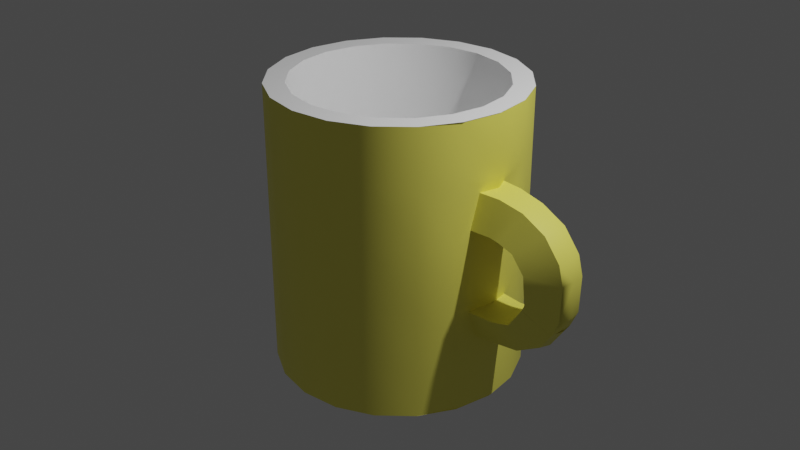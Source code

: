 # Source: coffee.blend  (saved by Blender 2.91.10; exported with 4.5.12 LTS)
import bpy
from mathutils import Matrix  # noqa: F401  (used for matrix-valued properties, if any)

bpy.ops.wm.read_factory_settings(use_empty=True)
scene = bpy.context.scene
scene.name = 'Scene'

# ---- collections
col_collection = bpy.data.collections.new('Collection'); scene.collection.children.link(col_collection)

# ---- materials (node trees are filled in below, after node groups)
mat_mat_1 = bpy.data.materials.new('Mat.1')
mat_mat_1.use_transparent_shadow = False
mat_mat_1.diffuse_color = (0.9442, 0.8771, 0.139, 1.0)
mat_mat_1.roughness = 0.5528
mat_mat = bpy.data.materials.new('Mat')
mat_mat.use_transparent_shadow = False
mat_mat.diffuse_color = (1.0, 1.0, 1.0, 1.0)
mat_mat.roughness = 0.5528

# ---- material node trees
mat_mat_1.use_nodes = True; mat_mat_1.node_tree.nodes.clear()
_N = mat_mat_1.node_tree.nodes; _L = mat_mat_1.node_tree.links
n0 = _N.new('ShaderNodeBsdfPrincipled'); n0.name = 'Principled BSDF'; n0.location = (10, 300)
n0.distribution = 'GGX'
n0.subsurface_method = 'BURLEY'
n0.inputs[0].default_value = (0.9442, 0.8771, 0.139, 1.0)
n0.inputs[2].default_value = 0.5528
n0.inputs[3].default_value = 1.45
n0.inputs[27].default_value = (0.0, 0.0, 0.0, 1.0)
n0.inputs[28].default_value = 1.0
n1 = _N.new('ShaderNodeOutputMaterial'); n1.name = 'Material Output'; n1.location = (300, 300)
n2 = _N.new('ShaderNodeNormalMap'); n2.name = 'Normal Map'; n2.location = (-300, -300)
n2.label = 'Normal/Map'
_L.new(n0.outputs[0], n1.inputs[0])
_L.new(n2.outputs[0], n0.inputs[5])
n1.is_active_output = True
mat_mat.use_nodes = True; mat_mat.node_tree.nodes.clear()
_N = mat_mat.node_tree.nodes; _L = mat_mat.node_tree.links
n0 = _N.new('ShaderNodeBsdfPrincipled'); n0.name = 'Principled BSDF'; n0.location = (10, 300)
n0.distribution = 'GGX'
n0.subsurface_method = 'BURLEY'
n0.inputs[0].default_value = (1.0, 1.0, 1.0, 1.0)
n0.inputs[2].default_value = 0.5528
n0.inputs[3].default_value = 1.45
n0.inputs[27].default_value = (0.0, 0.0, 0.0, 1.0)
n0.inputs[28].default_value = 1.0
n1 = _N.new('ShaderNodeOutputMaterial'); n1.name = 'Material Output'; n1.location = (300, 300)
n2 = _N.new('ShaderNodeNormalMap'); n2.name = 'Normal Map'; n2.location = (-300, -300)
n2.label = 'Normal/Map'
_L.new(n0.outputs[0], n1.inputs[0])
_L.new(n2.outputs[0], n0.inputs[5])
n1.is_active_output = True

# ---- world
world_world = bpy.data.worlds.new('World'); scene.world = world_world
world_world.use_nodes = True; world_world.node_tree.nodes.clear()
_N = world_world.node_tree.nodes; _L = world_world.node_tree.links
n0 = _N.new('ShaderNodeOutputWorld'); n0.name = 'World Output'; n0.location = (300, 300)
n1 = _N.new('ShaderNodeBackground'); n1.name = 'Background'; n1.location = (10, 300)
n1.inputs[0].default_value = (0.05088, 0.05088, 0.05088, 1.0)
_L.new(n1.outputs[0], n0.inputs[0])
n0.is_active_output = True
world_world.color = (0.05088, 0.05088, 0.05088)
world_world.use_sun_shadow = False
world_world.sun_shadow_jitter_overblur = 0.0

# ---- cameras
cam_camera = bpy.data.cameras.new('Camera')
cam_camera.clip_end = 100.0
cam_camera.ortho_scale = 7.314

# ---- lights
light_light = bpy.data.lights.new('Light', 'POINT')
light_light.transmission_factor = 0.0
light_light.energy = 1000.0
light_light.shadow_soft_size = 0.1
light_light.shadow_maximum_resolution = 0.006
light_light.use_absolute_resolution = True

# ---- meshes
me_mesh = bpy.data.meshes.new('Mesh')
me_mesh.from_pydata([(0.0, -150.0, 0.0), (0.0, -78.63, 0.0), (130.0, -150.0, 0.0), (130.0, -150.0, -2.117), (130.0, -90.0, -2.117), (130.0, -30.0, 0.0), (130.0, 30.0, 0.0), (130.0, 90.0, -2.117), (130.0, 150.0, -2.117), (130.0, 150.0, 0.0), (123.6, -150.0, -40.17), (123.6, -150.0, -40.17), (123.6, -90.0, -40.17), (123.6, -30.0, -40.17), (123.6, 30.0, -40.17), (123.6, 90.0, -40.17), (123.6, 150.0, -40.17), (123.6, 150.0, -40.17), (105.2, -150.0, -76.41), (105.2, -150.0, -76.41), (105.2, -90.0, -76.41), (105.2, -30.0, -76.41), (105.2, 30.0, -76.41), (105.2, 90.0, -76.41), (105.2, 150.0, -76.41), (105.2, 150.0, -76.41), (76.41, -150.0, -105.2), (76.41, -150.0, -105.2), (76.41, -90.0, -105.2), (76.41, -30.0, -105.2), (76.41, 30.0, -105.2), (76.41, 90.0, -105.2), (76.41, 150.0, -105.2), (76.41, 150.0, -105.2), (40.17, -150.0, -123.6), (40.17, -150.0, -123.6), (40.17, -90.0, -123.6), (40.17, -30.0, -123.6), (40.17, 30.0, -123.6), (40.17, 90.0, -123.6), (40.17, 150.0, -123.6), (40.17, 150.0, -123.6), (7.96e-15, -150.0, -130.0), (7.96e-15, -150.0, -130.0), (7.96e-15, -90.0, -130.0), (7.96e-15, -30.0, -130.0), (7.96e-15, 30.0, -130.0), (7.96e-15, 90.0, -130.0), (7.96e-15, 150.0, -130.0), (7.96e-15, 150.0, -130.0), (-40.17, -150.0, -123.6), (-40.17, -150.0, -123.6), (-40.17, -90.0, -123.6), (-40.17, -30.0, -123.6), (-40.17, 30.0, -123.6), (-40.17, 90.0, -123.6), (-40.17, 150.0, -123.6), (-40.17, 150.0, -123.6), (-76.41, -150.0, -105.2), (-76.41, -150.0, -105.2), (-76.41, -90.0, -105.2), (-76.41, -30.0, -105.2), (-76.41, 30.0, -105.2), (-76.41, 90.0, -105.2), (-76.41, 150.0, -105.2), (-76.41, 150.0, -105.2), (-105.2, -150.0, -76.41), (-105.2, -150.0, -76.41), (-105.2, -90.0, -76.41), (-105.2, -30.0, -76.41), (-105.2, 30.0, -76.41), (-105.2, 90.0, -76.41), (-105.2, 150.0, -76.41), (-105.2, 150.0, -76.41), (-123.6, -150.0, -40.17), (-123.6, -150.0, -40.17), (-123.6, -90.0, -40.17), (-123.6, -30.0, -40.17), (-123.6, 30.0, -40.17), (-123.6, 90.0, -40.17), (-123.6, 150.0, -40.17), (-123.6, 150.0, -40.17), (-130.0, -150.0, -1.592e-14), (-130.0, -150.0, -1.592e-14), (-130.0, -90.0, -1.592e-14), (-130.0, -30.0, -1.592e-14), (-130.0, 30.0, -1.592e-14), (-130.0, 90.0, -1.592e-14), (-130.0, 150.0, -1.592e-14), (-130.0, 150.0, -1.592e-14), (-123.6, -150.0, 40.17), (-123.6, -150.0, 40.17), (-123.6, -90.0, 40.17), (-123.6, -30.0, 40.17), (-123.6, 30.0, 40.17), (-123.6, 90.0, 40.17), (-123.6, 150.0, 40.17), (-123.6, 150.0, 40.17), (-105.2, -150.0, 76.41), (-105.2, -150.0, 76.41), (-105.2, -90.0, 76.41), (-105.2, -30.0, 76.41), (-105.2, 30.0, 76.41), (-105.2, 90.0, 76.41), (-105.2, 150.0, 76.41), (-105.2, 150.0, 76.41), (-76.41, -150.0, 105.2), (-76.41, -150.0, 105.2), (-76.41, -90.0, 105.2), (-76.41, -30.0, 105.2), (-76.41, 30.0, 105.2), (-76.41, 90.0, 105.2), (-76.41, 150.0, 105.2), (-76.41, 150.0, 105.2), (-40.17, -150.0, 123.6), (-40.17, -150.0, 123.6), (-40.17, -90.0, 123.6), (-40.17, -30.0, 123.6), (-40.17, 30.0, 123.6), (-40.17, 90.0, 123.6), (-40.17, 150.0, 123.6), (-40.17, 150.0, 123.6), (-2.388e-14, -150.0, 130.0), (-2.388e-14, -150.0, 130.0), (-2.388e-14, -90.0, 130.0), (-2.388e-14, -30.0, 130.0), (-2.388e-14, 30.0, 130.0), (-2.388e-14, 90.0, 130.0), (-2.388e-14, 150.0, 130.0), (-2.388e-14, 150.0, 130.0), (40.17, -150.0, 123.6), (40.17, -150.0, 123.6), (40.17, -90.0, 123.6), (40.17, -30.0, 123.6), (40.17, 30.0, 123.6), (40.17, 90.0, 123.6), (40.17, 150.0, 123.6), (40.17, 150.0, 123.6), (76.41, -150.0, 105.2), (76.41, -150.0, 105.2), (76.41, -90.0, 105.2), (76.41, -30.0, 105.2), (76.41, 30.0, 105.2), (76.41, 90.0, 105.2), (76.41, 150.0, 105.2), (76.41, 150.0, 105.2), (105.2, -150.0, 76.41), (105.2, -150.0, 76.41), (105.2, -90.0, 76.41), (105.2, -30.0, 76.41), (105.2, 30.0, 76.41), (105.2, 90.0, 76.41), (105.2, 150.0, 76.41), (105.2, 150.0, 76.41), (123.6, -150.0, 40.17), (123.6, -150.0, 38.06), (123.6, -90.0, 38.06), (123.6, -30.0, 48.8), (123.6, 30.0, 48.8), (123.6, 90.0, 38.06), (123.6, 150.0, 38.06), (123.6, 150.0, 40.17), (108.7, 150.0, 1.195e-15), (103.4, 150.0, -33.6), (87.97, 150.0, -63.91), (63.91, 150.0, -87.97), (33.6, 150.0, -103.4), (4.077e-15, 150.0, -108.7), (-33.6, 150.0, -103.4), (-63.91, 150.0, -87.97), (-87.97, 150.0, -63.91), (-103.4, 150.0, -33.6), (-108.7, 150.0, -1.084e-14), (-103.4, 150.0, 33.6), (-87.97, 150.0, 63.91), (-63.91, 150.0, 87.97), (-33.6, 150.0, 103.4), (-2e-14, 150.0, 108.7), (33.6, 150.0, 103.4), (63.91, 150.0, 87.97), (87.97, 150.0, 63.91), (103.4, 150.0, 33.6), (108.7, -78.63, 1.195e-15), (103.4, -78.63, -33.6), (87.97, -78.63, -63.91), (63.91, -78.63, -87.97), (33.6, -78.63, -103.4), (4.077e-15, -78.63, -108.7), (-33.6, -78.63, -103.4), (-63.91, -78.63, -87.97), (-87.97, -78.63, -63.91), (-103.4, -78.63, -33.6), (-108.7, -78.63, -1.084e-14), (-103.4, -78.63, 33.6), (-87.97, -78.63, 63.91), (-63.91, -78.63, 87.97), (-33.6, -78.63, 103.4), (-2e-14, -78.63, 108.7), (33.6, -78.63, 103.4), (63.91, -78.63, 87.97), (87.97, -78.63, 63.91), (103.4, -78.63, 33.6), (130.0, -77.1, -2.117), (130.0, -42.9, 3.334e-15), (122.6, -77.1, -16.89), (125.7, -42.9, -20.99), (125.7, -75.41, 16.34), (125.7, -42.9, 29.62), (130.0, 42.9, 3.334e-15), (130.0, 77.1, -2.117), (125.7, 42.9, -20.99), (122.6, 77.1, -16.89), (125.7, 42.9, 29.62), (125.7, 77.1, 18.88), (147.6, -77.1, -2.117), (147.6, -42.9, 3.939e-15), (144.6, -77.1, -15.02), (147.6, -42.9, -19.13), (147.6, -75.41, 12.27), (147.6, -42.9, 27.75), (147.6, 42.9, 3.939e-15), (147.6, 77.1, -2.117), (147.6, 42.9, -19.13), (144.6, 77.1, -15.02), (147.6, 42.9, 27.75), (147.6, 77.1, 17.01), (174.2, -71.37, -2.117), (157.1, -41.76, 3.939e-15), (171.1, -71.37, -15.02), (157.1, -41.76, -19.13), (174.2, -70.14, 13.92), (157.1, -41.76, 27.75), (157.1, 41.6, 3.939e-15), (174.2, 71.21, -2.117), (157.1, 41.6, -19.13), (171.1, 71.21, -15.02), (157.1, 41.6, 27.75), (172.6, 71.21, 13.94), (200.4, -58.49, -2.117), (174.2, -36.51, 3.939e-15), (197.3, -58.49, -15.02), (174.2, -36.51, -19.13), (198.8, -56.88, 10.45), (174.2, -36.51, 27.75), (174.2, 36.51, 3.939e-15), (200.4, 58.49, -2.117), (174.2, 36.51, -19.13), (197.3, 58.49, -15.02), (174.2, 36.51, 27.75), (198.8, 58.49, 13.94), (188.5, 19.8, 6.111e-15), (218.2, 36.9, -2.117), (188.5, 19.8, -19.13), (215.1, 36.9, -15.02), (188.5, 19.8, 27.75), (216.6, 36.9, 13.94), (214.6, -37.45, -2.501), (189.4, -16.61, 6.111e-15), (211.5, -37.83, -15.02), (188.4, -15.85, -19.13), (213.0, -36.22, 12.66), (188.4, -15.47, 27.37), (213.1, -37.22, -2.501), (189.6, -16.38, 6.176e-15), (211.7, -37.6, -15.02), (188.6, -15.62, -19.13), (213.2, -37.22, 13.55), (188.6, -15.24, 27.37), (222.2, -20.31, -2.117), (191.5, -8.611, 8.782e-15), (219.5, -20.31, -15.02), (191.5, -8.611, -19.13), (220.6, -19.93, 13.55), (191.5, -8.611, 27.75), (189.3, 10.85, 9.043e-15), (221.9, 16.79, -2.117), (189.3, 10.85, -19.13), (220.6, 16.79, -15.02), (189.3, 10.85, 27.75), (222.0, 16.79, 13.94), (269.9, -3.553e-15, 45.76)], [], [(10, 2, 0), (11, 12, 4, 3), (270, 271, 269, 268), (13, 14, 6, 5), (276, 277, 275, 274), (15, 16, 8, 7), (183, 1, 182), (18, 10, 0), (19, 20, 12, 11), (20, 21, 13, 12), (21, 22, 14, 13), (22, 23, 15, 14), (23, 24, 16, 15), (184, 1, 183), (26, 18, 0), (27, 28, 20, 19), (28, 29, 21, 20), (29, 30, 22, 21), (30, 31, 23, 22), (31, 32, 24, 23), (185, 1, 184), (34, 26, 0), (35, 36, 28, 27), (36, 37, 29, 28), (37, 38, 30, 29), (38, 39, 31, 30), (39, 40, 32, 31), (186, 1, 185), (42, 34, 0), (43, 44, 36, 35), (44, 45, 37, 36), (45, 46, 38, 37), (46, 47, 39, 38), (47, 48, 40, 39), (187, 1, 186), (50, 42, 0), (51, 52, 44, 43), (52, 53, 45, 44), (53, 54, 46, 45), (54, 55, 47, 46), (55, 56, 48, 47), (188, 1, 187), (58, 50, 0), (59, 60, 52, 51), (60, 61, 53, 52), (61, 62, 54, 53), (62, 63, 55, 54), (63, 64, 56, 55), (189, 1, 188), (66, 58, 0), (67, 68, 60, 59), (68, 69, 61, 60), (69, 70, 62, 61), (70, 71, 63, 62), (71, 72, 64, 63), (190, 1, 189), (74, 66, 0), (75, 76, 68, 67), (76, 77, 69, 68), (77, 78, 70, 69), (78, 79, 71, 70), (79, 80, 72, 71), (191, 1, 190), (82, 74, 0), (83, 84, 76, 75), (84, 85, 77, 76), (85, 86, 78, 77), (86, 87, 79, 78), (87, 88, 80, 79), (192, 1, 191), (90, 82, 0), (91, 92, 84, 83), (92, 93, 85, 84), (93, 94, 86, 85), (94, 95, 87, 86), (95, 96, 88, 87), (193, 1, 192), (98, 90, 0), (99, 100, 92, 91), (100, 101, 93, 92), (101, 102, 94, 93), (102, 103, 95, 94), (103, 104, 96, 95), (194, 1, 193), (106, 98, 0), (107, 108, 100, 99), (108, 109, 101, 100), (109, 110, 102, 101), (110, 111, 103, 102), (111, 112, 104, 103), (195, 1, 194), (114, 106, 0), (115, 116, 108, 107), (116, 117, 109, 108), (117, 118, 110, 109), (118, 119, 111, 110), (119, 120, 112, 111), (196, 1, 195), (122, 114, 0), (123, 124, 116, 115), (124, 125, 117, 116), (125, 126, 118, 117), (126, 127, 119, 118), (127, 128, 120, 119), (197, 1, 196), (130, 122, 0), (131, 132, 124, 123), (132, 133, 125, 124), (133, 134, 126, 125), (134, 135, 127, 126), (135, 136, 128, 127), (198, 1, 197), (138, 130, 0), (139, 140, 132, 131), (140, 141, 133, 132), (141, 142, 134, 133), (142, 143, 135, 134), (143, 144, 136, 135), (199, 1, 198), (146, 138, 0), (147, 148, 140, 139), (148, 149, 141, 140), (149, 150, 142, 141), (150, 151, 143, 142), (151, 152, 144, 143), (200, 1, 199), (154, 146, 0), (155, 156, 148, 147), (156, 157, 149, 148), (157, 158, 150, 149), (158, 159, 151, 150), (159, 160, 152, 151), (201, 1, 200), (2, 154, 0), (3, 4, 156, 155), (268, 269, 273, 272), (5, 6, 158, 157), (274, 275, 279, 278), (7, 8, 160, 159), (182, 1, 201), (17, 163, 162, 9), (25, 164, 163, 17), (33, 165, 164, 25), (41, 166, 165, 33), (49, 167, 166, 41), (57, 168, 167, 49), (65, 169, 168, 57), (73, 170, 169, 65), (81, 171, 170, 73), (89, 172, 171, 81), (97, 173, 172, 89), (105, 174, 173, 97), (113, 175, 174, 105), (121, 176, 175, 113), (129, 177, 176, 121), (137, 178, 177, 129), (145, 179, 178, 137), (153, 180, 179, 145), (161, 181, 180, 153), (9, 162, 181, 161), (163, 183, 182, 162), (164, 184, 183, 163), (165, 185, 184, 164), (166, 186, 185, 165), (167, 187, 186, 166), (168, 188, 187, 167), (169, 189, 188, 168), (170, 190, 189, 169), (171, 191, 190, 170), (172, 192, 191, 171), (173, 193, 192, 172), (174, 194, 193, 173), (175, 195, 194, 174), (176, 196, 195, 175), (177, 197, 196, 176), (178, 198, 197, 177), (179, 199, 198, 178), (180, 200, 199, 179), (181, 201, 200, 180), (162, 182, 201, 181), (12, 204, 202, 4), (13, 205, 204, 12), (5, 203, 205, 13), (4, 202, 206, 156), (157, 207, 203, 5), (156, 206, 207, 157), (14, 210, 208, 6), (15, 211, 210, 14), (7, 209, 211, 15), (6, 208, 212, 158), (159, 213, 209, 7), (158, 212, 213, 159), (204, 216, 214, 202), (205, 217, 216, 204), (203, 215, 217, 205), (202, 214, 218, 206), (207, 219, 215, 203), (206, 218, 219, 207), (210, 222, 220, 208), (211, 223, 222, 210), (209, 221, 223, 211), (208, 220, 224, 212), (213, 225, 221, 209), (212, 224, 225, 213), (216, 228, 226, 214), (217, 229, 228, 216), (215, 227, 229, 217), (214, 226, 230, 218), (219, 231, 227, 215), (218, 230, 231, 219), (222, 234, 232, 220), (223, 235, 234, 222), (221, 233, 235, 223), (220, 232, 236, 224), (225, 237, 233, 221), (224, 236, 237, 225), (228, 240, 238, 226), (229, 241, 240, 228), (227, 239, 241, 229), (226, 238, 242, 230), (231, 243, 239, 227), (230, 242, 243, 231), (234, 246, 244, 232), (235, 247, 246, 234), (233, 245, 247, 235), (232, 244, 248, 236), (237, 249, 245, 233), (236, 248, 249, 237), (246, 252, 250, 244), (247, 253, 252, 246), (245, 251, 253, 247), (244, 250, 254, 248), (249, 255, 251, 245), (248, 254, 255, 249), (240, 258, 256, 238), (241, 259, 258, 240), (239, 257, 259, 241), (238, 256, 260, 242), (243, 261, 257, 239), (242, 260, 261, 243), (258, 264, 262, 256), (259, 265, 264, 258), (257, 263, 265, 259), (256, 262, 266, 260), (261, 267, 263, 257), (260, 266, 267, 261), (264, 270, 268, 262), (265, 271, 270, 264), (263, 269, 271, 265), (262, 268, 272, 266), (267, 273, 269, 263), (266, 272, 273, 267), (252, 276, 274, 250), (253, 277, 276, 252), (251, 275, 277, 253), (250, 274, 278, 254), (255, 279, 275, 251), (254, 278, 279, 255), (276, 277, 270, 271), (268, 270, 277, 275), (272, 268, 275, 279), (274, 276, 271, 269), (269, 273, 278, 274), (273, 272, 279, 278)])
me_mesh.polygons.foreach_set('use_smooth', [True] * 264)
me_mesh.polygons.foreach_set('material_index', [0, 0, 0, 0, 0, 0, 1, 0, 0, 0, 0, 0, 0, 1, 0, 0, 0, 0, 0, 0, 1, 0, 0, 0, 0, 0, 0, 1, 0, 0, 0, 0, 0, 0, 1, 0, 0, 0, 0, 0, 0, 1, 0, 0, 0, 0, 0, 0, 1, 0, 0, 0, 0, 0, 0, 1, 0, 0, 0, 0, 0, 0, 1, 0, 0, 0, 0, 0, 0, 1, 0, 0, 0, 0, 0, 0, 1, 0, 0, 0, 0, 0, 0, 1, 0, 0, 0, 0, 0, 0, 1, 0, 0, 0, 0, 0, 0, 1, 0, 0, 0, 0, 0, 0, 1, 0, 0, 0, 0, 0, 0, 1, 0, 0, 0, 0, 0, 0, 1, 0, 0, 0, 0, 0, 0, 1, 0, 0, 0, 0, 0, 0, 1, 0, 0, 0, 0, 0, 0, 1, 1, 1, 1, 1, 1, 1, 1, 1, 1, 1, 1, 1, 1, 1, 1, 1, 1, 1, 1, 1, 1, 1, 1, 1, 1, 1, 1, 1, 1, 1, 1, 1, 1, 1, 1, 1, 1, 1, 1, 1, 0, 0, 0, 0, 0, 0, 0, 0, 0, 0, 0, 0, 0, 0, 0, 0, 0, 0, 0, 0, 0, 0, 0, 0, 0, 0, 0, 0, 0, 0, 0, 0, 0, 0, 0, 0, 0, 0, 0, 0, 0, 0, 0, 0, 0, 0, 0, 0, 0, 0, 0, 0, 0, 0, 0, 0, 0, 0, 0, 0, 0, 0, 0, 0, 0, 0, 0, 0, 0, 0, 0, 0, 0, 0, 0, 0, 0, 0, 0, 0, 0, 0, 0, 0])
_k = set([(162, 163), (162, 181), (163, 164), (164, 165), (165, 166), (166, 167), (167, 168), (168, 169), (169, 170), (170, 171), (171, 172), (172, 173), (173, 174), (174, 175), (175, 176), (176, 177), (177, 178), (178, 179), (179, 180), (180, 181), (182, 183), (182, 201), (183, 184), (184, 185), (185, 186), (186, 187), (187, 188), (188, 189), (189, 190), (190, 191), (191, 192), (192, 193), (193, 194), (194, 195), (195, 196), (196, 197), (197, 198), (198, 199), (199, 200), (200, 201), (202, 204), (202, 206), (203, 205), (203, 207), (204, 205), (204, 216), (205, 217), (206, 207), (206, 218), (207, 219), (208, 210), (208, 212), (209, 211), (209, 213), (210, 211), (210, 222), (211, 223), (212, 213), (212, 224), (213, 225), (216, 228), (217, 229), (218, 230), (219, 231), (222, 234), (223, 235), (224, 236), (225, 237), (228, 240), (229, 241), (230, 242), (231, 243), (234, 246), (235, 247), (236, 248), (237, 249), (240, 258), (241, 259), (242, 260), (243, 261), (246, 252), (247, 253), (248, 254), (249, 255), (252, 276), (253, 277), (254, 278), (255, 279), (256, 258), (256, 260), (256, 262), (258, 264), (259, 265), (260, 261), (260, 266), (261, 267), (262, 264), (262, 266), (264, 270), (265, 271), (266, 267), (266, 272), (267, 273), (270, 277), (271, 276), (272, 279), (273, 278)])
me_mesh.attributes.new('sharp_edge', 'BOOLEAN', 'EDGE').data.foreach_set('value', [ (min(e.vertices), max(e.vertices)) in _k for e in me_mesh.edges])
_uv = me_mesh.uv_layers.new(name='UVW')
_uv.uv.foreach_set('vector', [0.02447, 0.6545, 0.0, 0.5, 0.5, 0.5, 0.05, 0.0, 0.05, 0.2, 0.0, 0.2, 0.0, 0.0, 0.03764, 0.2494, 0.03764, 0.3506, 0.007365, 0.3705, 0.007365, 0.2295, 0.05, 0.4, 0.05, 0.6, 0.0, 0.6, 0.0, 0.4, 0.03764, 0.6494, 0.03764, 0.7506, 0.007365, 0.7705, 0.007365, 0.6295, 0.05, 0.8, 0.05, 1.0, 0.0, 1.0, 0.0, 0.8, 0.9108, 0.6102, 0.5, 0.5, 0.9248, 0.5222, 0.09549, 0.7939, 0.02447, 0.6545, 0.5, 0.5, 0.1, 0.0, 0.1, 0.2, 0.05, 0.2, 0.05, 0.0, 0.1, 0.2, 0.1, 0.4, 0.05, 0.4, 0.05, 0.2, 0.1, 0.4, 0.1, 0.6, 0.05, 0.6, 0.05, 0.4, 0.1, 0.6, 0.1, 0.8, 0.05, 0.8, 0.05, 0.6, 0.1, 0.8, 0.1, 1.0, 0.05, 1.0, 0.05, 0.8, 0.8567, 0.7317, 0.5, 0.5, 0.8971, 0.6523, 0.2061, 0.9045, 0.09549, 0.7939, 0.5, 0.5, 0.15, 0.0, 0.15, 0.2, 0.1, 0.2, 0.1, 0.0, 0.15, 0.2, 0.15, 0.4, 0.1, 0.4, 0.1, 0.2, 0.15, 0.4, 0.15, 0.6, 0.1, 0.6, 0.1, 0.4, 0.15, 0.6, 0.15, 0.8, 0.1, 0.8, 0.1, 0.6, 0.15, 0.8, 0.15, 1.0, 0.1, 1.0, 0.1, 0.8, 0.7676, 0.8306, 0.5, 0.5, 0.8306, 0.7676, 0.3455, 0.9755, 0.2061, 0.9045, 0.5, 0.5, 0.2, 0.0, 0.2, 0.2, 0.15, 0.2, 0.15, 0.0, 0.2, 0.2, 0.2, 0.4, 0.15, 0.4, 0.15, 0.2, 0.2, 0.4, 0.2, 0.6, 0.15, 0.6, 0.15, 0.4, 0.2, 0.6, 0.2, 0.8, 0.15, 0.8, 0.15, 0.6, 0.2, 0.8, 0.2, 1.0, 0.15, 1.0, 0.15, 0.8, 0.6523, 0.8971, 0.5, 0.5, 0.7317, 0.8567, 0.5, 1.0, 0.3455, 0.9755, 0.5, 0.5, 0.25, 0.0, 0.25, 0.2, 0.2, 0.2, 0.2, 0.0, 0.25, 0.2, 0.25, 0.4, 0.2, 0.4, 0.2, 0.2, 0.25, 0.4, 0.25, 0.6, 0.2, 0.6, 0.2, 0.4, 0.25, 0.6, 0.25, 0.8, 0.2, 0.8, 0.2, 0.6, 0.25, 0.8, 0.25, 1.0, 0.2, 1.0, 0.2, 0.8, 0.5222, 0.9248, 0.5, 0.5, 0.6102, 0.9108, 0.6545, 0.9755, 0.5, 1.0, 0.5, 0.5, 0.3, 0.0, 0.3, 0.2, 0.25, 0.2, 0.25, 0.0, 0.3, 0.2, 0.3, 0.4, 0.25, 0.4, 0.25, 0.2, 0.3, 0.4, 0.3, 0.6, 0.25, 0.6, 0.25, 0.4, 0.3, 0.6, 0.3, 0.8, 0.25, 0.8, 0.25, 0.6, 0.3, 0.8, 0.3, 1.0, 0.25, 1.0, 0.25, 0.8, 0.3898, 0.9108, 0.5, 0.5, 0.4778, 0.9248, 0.7939, 0.9045, 0.6545, 0.9755, 0.5, 0.5, 0.35, 0.0, 0.35, 0.2, 0.3, 0.2, 0.3, 0.0, 0.35, 0.2, 0.35, 0.4, 0.3, 0.4, 0.3, 0.2, 0.35, 0.4, 0.35, 0.6, 0.3, 0.6, 0.3, 0.4, 0.35, 0.6, 0.35, 0.8, 0.3, 0.8, 0.3, 0.6, 0.35, 0.8, 0.35, 1.0, 0.3, 1.0, 0.3, 0.8, 0.2683, 0.8567, 0.5, 0.5, 0.3477, 0.8971, 0.9045, 0.7939, 0.7939, 0.9045, 0.5, 0.5, 0.4, 0.0, 0.4, 0.2, 0.35, 0.2, 0.35, 0.0, 0.4, 0.2, 0.4, 0.4, 0.35, 0.4, 0.35, 0.2, 0.4, 0.4, 0.4, 0.6, 0.35, 0.6, 0.35, 0.4, 0.4, 0.6, 0.4, 0.8, 0.35, 0.8, 0.35, 0.6, 0.4, 0.8, 0.4, 1.0, 0.35, 1.0, 0.35, 0.8, 0.1694, 0.7676, 0.5, 0.5, 0.2324, 0.8306, 0.9755, 0.6545, 0.9045, 0.7939, 0.5, 0.5, 0.45, 0.0, 0.45, 0.2, 0.4, 0.2, 0.4, 0.0, 0.45, 0.2, 0.45, 0.4, 0.4, 0.4, 0.4, 0.2, 0.45, 0.4, 0.45, 0.6, 0.4, 0.6, 0.4, 0.4, 0.45, 0.6, 0.45, 0.8, 0.4, 0.8, 0.4, 0.6, 0.45, 0.8, 0.45, 1.0, 0.4, 1.0, 0.4, 0.8, 0.1029, 0.6523, 0.5, 0.5, 0.1433, 0.7317, 1.0, 0.5, 0.9755, 0.6545, 0.5, 0.5, 0.5, 0.0, 0.5, 0.2, 0.45, 0.2, 0.45, 0.0, 0.5, 0.2, 0.5, 0.4, 0.45, 0.4, 0.45, 0.2, 0.5, 0.4, 0.5, 0.6, 0.45, 0.6, 0.45, 0.4, 0.5, 0.6, 0.5, 0.8, 0.45, 0.8, 0.45, 0.6, 0.5, 0.8, 0.5, 1.0, 0.45, 1.0, 0.45, 0.8, 0.07525, 0.5222, 0.5, 0.5, 0.08918, 0.6102, 0.9755, 0.3455, 1.0, 0.5, 0.5, 0.5, 0.55, 0.0, 0.55, 0.2, 0.5, 0.2, 0.5, 0.0, 0.55, 0.2, 0.55, 0.4, 0.5, 0.4, 0.5, 0.2, 0.55, 0.4, 0.55, 0.6, 0.5, 0.6, 0.5, 0.4, 0.55, 0.6, 0.55, 0.8, 0.5, 0.8, 0.5, 0.6, 0.55, 0.8, 0.55, 1.0, 0.5, 1.0, 0.5, 0.8, 0.08918, 0.3898, 0.5, 0.5, 0.07525, 0.4778, 0.9045, 0.2061, 0.9755, 0.3455, 0.5, 0.5, 0.6, 0.0, 0.6, 0.2, 0.55, 0.2, 0.55, 0.0, 0.6, 0.2, 0.6, 0.4, 0.55, 0.4, 0.55, 0.2, 0.6, 0.4, 0.6, 0.6, 0.55, 0.6, 0.55, 0.4, 0.6, 0.6, 0.6, 0.8, 0.55, 0.8, 0.55, 0.6, 0.6, 0.8, 0.6, 1.0, 0.55, 1.0, 0.55, 0.8, 0.1433, 0.2683, 0.5, 0.5, 0.1029, 0.3477, 0.7939, 0.09549, 0.9045, 0.2061, 0.5, 0.5, 0.65, 0.0, 0.65, 0.2, 0.6, 0.2, 0.6, 0.0, 0.65, 0.2, 0.65, 0.4, 0.6, 0.4, 0.6, 0.2, 0.65, 0.4, 0.65, 0.6, 0.6, 0.6, 0.6, 0.4, 0.65, 0.6, 0.65, 0.8, 0.6, 0.8, 0.6, 0.6, 0.65, 0.8, 0.65, 1.0, 0.6, 1.0, 0.6, 0.8, 0.2324, 0.1694, 0.5, 0.5, 0.1694, 0.2324, 0.6545, 0.02447, 0.7939, 0.09549, 0.5, 0.5, 0.7, 0.0, 0.7, 0.2, 0.65, 0.2, 0.65, 0.0, 0.7, 0.2, 0.7, 0.4, 0.65, 0.4, 0.65, 0.2, 0.7, 0.4, 0.7, 0.6, 0.65, 0.6, 0.65, 0.4, 0.7, 0.6, 0.7, 0.8, 0.65, 0.8, 0.65, 0.6, 0.7, 0.8, 0.7, 1.0, 0.65, 1.0, 0.65, 0.8, 0.3477, 0.1029, 0.5, 0.5, 0.2683, 0.1433, 0.5, 0.0, 0.6545, 0.02447, 0.5, 0.5, 0.75, 0.0, 0.75, 0.2, 0.7, 0.2, 0.7, 0.0, 0.75, 0.2, 0.75, 0.4, 0.7, 0.4, 0.7, 0.2, 0.75, 0.4, 0.75, 0.6, 0.7, 0.6, 0.7, 0.4, 0.75, 0.6, 0.75, 0.8, 0.7, 0.8, 0.7, 0.6, 0.75, 0.8, 0.75, 1.0, 0.7, 1.0, 0.7, 0.8, 0.4778, 0.07525, 0.5, 0.5, 0.3898, 0.08918, 0.3455, 0.02447, 0.5, 0.0, 0.5, 0.5, 0.8, 0.0, 0.8, 0.2, 0.75, 0.2, 0.75, 0.0, 0.8, 0.2, 0.8, 0.4, 0.75, 0.4, 0.75, 0.2, 0.8, 0.4, 0.8, 0.6, 0.75, 0.6, 0.75, 0.4, 0.8, 0.6, 0.8, 0.8, 0.75, 0.8, 0.75, 0.6, 0.8, 0.8, 0.8, 1.0, 0.75, 1.0, 0.75, 0.8, 0.6102, 0.08918, 0.5, 0.5, 0.5222, 0.07525, 0.2061, 0.09549, 0.3455, 0.02447, 0.5, 0.5, 0.85, 0.0, 0.85, 0.2, 0.8, 0.2, 0.8, 0.0, 0.85, 0.2, 0.85, 0.4, 0.8, 0.4, 0.8, 0.2, 0.85, 0.4, 0.85, 0.6, 0.8, 0.6, 0.8, 0.4, 0.85, 0.6, 0.85, 0.8, 0.8, 0.8, 0.8, 0.6, 0.85, 0.8, 0.85, 1.0, 0.8, 1.0, 0.8, 0.8, 0.7317, 0.1433, 0.5, 0.5, 0.6523, 0.1029, 0.09549, 0.2061, 0.2061, 0.09549, 0.5, 0.5, 0.9, 0.0, 0.9, 0.2, 0.85, 0.2, 0.85, 0.0, 0.9, 0.2, 0.9, 0.4, 0.85, 0.4, 0.85, 0.2, 0.9, 0.4, 0.9, 0.6, 0.85, 0.6, 0.85, 0.4, 0.9, 0.6, 0.9, 0.8, 0.85, 0.8, 0.85, 0.6, 0.9, 0.8, 0.9, 1.0, 0.85, 1.0, 0.85, 0.8, 0.8306, 0.2324, 0.5, 0.5, 0.7676, 0.1694, 0.02447, 0.3455, 0.09549, 0.2061, 0.5, 0.5, 0.95, 0.0, 0.95, 0.2, 0.9, 0.2, 0.9, 0.0, 0.95, 0.2, 0.95, 0.4, 0.9, 0.4, 0.9, 0.2, 0.95, 0.4, 0.95, 0.6, 0.9, 0.6, 0.9, 0.4, 0.95, 0.6, 0.95, 0.8, 0.9, 0.8, 0.9, 0.6, 0.95, 0.8, 0.95, 1.0, 0.9, 1.0, 0.9, 0.8, 0.8971, 0.3477, 0.5, 0.5, 0.8567, 0.2683, 0.0, 0.5, 0.02447, 0.3455, 0.5, 0.5, 1.0, 0.0, 1.0, 0.2, 0.95, 0.2, 0.95, 0.0, 0.9926, 0.2295, 0.9926, 0.3705, 0.9624, 0.3506, 0.9624, 0.2494, 1.0, 0.4, 1.0, 0.6, 0.95, 0.6, 0.95, 0.4, 0.9926, 0.6295, 0.9926, 0.7705, 0.9624, 0.7506, 0.9624, 0.6494, 1.0, 0.8, 1.0, 1.0, 0.95, 1.0, 0.95, 0.8, 0.9248, 0.4778, 0.5, 0.5, 0.9108, 0.3898, 0.9755, 0.6545, 0.9108, 0.6102, 0.9248, 0.5222, 1.0, 0.5, 0.9045, 0.7939, 0.8567, 0.7317, 0.8971, 0.6523, 0.9755, 0.6545, 0.7939, 0.9045, 0.7676, 0.8306, 0.8306, 0.7676, 0.9045, 0.7939, 0.6545, 0.9755, 0.6523, 0.8971, 0.7317, 0.8567, 0.7939, 0.9045, 0.5, 1.0, 0.5222, 0.9248, 0.6102, 0.9108, 0.6545, 0.9755, 0.3455, 0.9755, 0.3898, 0.9108, 0.4778, 0.9248, 0.5, 1.0, 0.2061, 0.9045, 0.2683, 0.8567, 0.3477, 0.8971, 0.3455, 0.9755, 0.09549, 0.7939, 0.1694, 0.7676, 0.2324, 0.8306, 0.2061, 0.9045, 0.02447, 0.6545, 0.1029, 0.6523, 0.1433, 0.7317, 0.09549, 0.7939, 0.0, 0.5, 0.07525, 0.5222, 0.08918, 0.6102, 0.02447, 0.6545, 0.02447, 0.3455, 0.08918, 0.3898, 0.07525, 0.4778, 0.0, 0.5, 0.09549, 0.2061, 0.1433, 0.2683, 0.1029, 0.3477, 0.02447, 0.3455, 0.2061, 0.09549, 0.2324, 0.1694, 0.1694, 0.2324, 0.09549, 0.2061, 0.3455, 0.02447, 0.3477, 0.1029, 0.2683, 0.1433, 0.2061, 0.09549, 0.5, 0.0, 0.4778, 0.07525, 0.3898, 0.08918, 0.3455, 0.02447, 0.6545, 0.02447, 0.6102, 0.08918, 0.5222, 0.07525, 0.5, 0.0, 0.7939, 0.09549, 0.7317, 0.1433, 0.6523, 0.1029, 0.6545, 0.02447, 0.9045, 0.2061, 0.8306, 0.2324, 0.7676, 0.1694, 0.7939, 0.09549, 0.9755, 0.3455, 0.8971, 0.3477, 0.8567, 0.2683, 0.9045, 0.2061, 1.0, 0.5, 0.9248, 0.4778, 0.9108, 0.3898, 0.9755, 0.3455, 0.9108, 0.6102, 0.9108, 0.6102, 0.9248, 0.5222, 0.9248, 0.5222, 0.8567, 0.7317, 0.8567, 0.7317, 0.8971, 0.6523, 0.8971, 0.6523, 0.7676, 0.8306, 0.7676, 0.8306, 0.8306, 0.7676, 0.8306, 0.7676, 0.6523, 0.8971, 0.6523, 0.8971, 0.7317, 0.8567, 0.7317, 0.8567, 0.5222, 0.9248, 0.5222, 0.9248, 0.6102, 0.9108, 0.6102, 0.9108, 0.3898, 0.9108, 0.3898, 0.9108, 0.4778, 0.9248, 0.4778, 0.9248, 0.2683, 0.8567, 0.2683, 0.8567, 0.3477, 0.8971, 0.3477, 0.8971, 0.1694, 0.7676, 0.1694, 0.7676, 0.2324, 0.8306, 0.2324, 0.8306, 0.1029, 0.6523, 0.1029, 0.6523, 0.1433, 0.7317, 0.1433, 0.7317, 0.07525, 0.5222, 0.07525, 0.5222, 0.08918, 0.6102, 0.08918, 0.6102, 0.08918, 0.3898, 0.08918, 0.3898, 0.07525, 0.4778, 0.07525, 0.4778, 0.1433, 0.2683, 0.1433, 0.2683, 0.1029, 0.3477, 0.1029, 0.3477, 0.2324, 0.1694, 0.2324, 0.1694, 0.1694, 0.2324, 0.1694, 0.2324, 0.3477, 0.1029, 0.3477, 0.1029, 0.2683, 0.1433, 0.2683, 0.1433, 0.4778, 0.07525, 0.4778, 0.07525, 0.3898, 0.08918, 0.3898, 0.08918, 0.6102, 0.08918, 0.6102, 0.08918, 0.5222, 0.07525, 0.5222, 0.07525, 0.7317, 0.1433, 0.7317, 0.1433, 0.6523, 0.1029, 0.6523, 0.1029, 0.8306, 0.2324, 0.8306, 0.2324, 0.7676, 0.1694, 0.7676, 0.1694, 0.8971, 0.3477, 0.8971, 0.3477, 0.8567, 0.2683, 0.8567, 0.2683, 0.9248, 0.4778, 0.9248, 0.4778, 0.9108, 0.3898, 0.9108, 0.3898, 0.05, 0.2, 0.03764, 0.2494, 0.007365, 0.2295, 0.0, 0.2, 0.05, 0.4, 0.03764, 0.3506, 0.03764, 0.2494, 0.05, 0.2, 0.0, 0.4, 0.007365, 0.3705, 0.03764, 0.3506, 0.05, 0.4, 1.0, 0.2, 0.9926, 0.2295, 0.9624, 0.2494, 0.95, 0.2, 0.95, 0.4, 0.9624, 0.3506, 0.9926, 0.3705, 1.0, 0.4, 0.95, 0.2, 0.9624, 0.2494, 0.9624, 0.3506, 0.95, 0.4, 0.05, 0.6, 0.03764, 0.6494, 0.007365, 0.6295, 0.0, 0.6, 0.05, 0.8, 0.03764, 0.7506, 0.03764, 0.6494, 0.05, 0.6, 0.0, 0.8, 0.007365, 0.7705, 0.03764, 0.7506, 0.05, 0.8, 1.0, 0.6, 0.9926, 0.6295, 0.9624, 0.6494, 0.95, 0.6, 0.95, 0.8, 0.9624, 0.7506, 0.9926, 0.7705, 1.0, 0.8, 0.95, 0.6, 0.9624, 0.6494, 0.9624, 0.7506, 0.95, 0.8, 0.03764, 0.2494, 0.03764, 0.2494, 0.007365, 0.2295, 0.007365, 0.2295, 0.03764, 0.3506, 0.03764, 0.3506, 0.03764, 0.2494, 0.03764, 0.2494, 0.007365, 0.3705, 0.007365, 0.3705, 0.03764, 0.3506, 0.03764, 0.3506, 0.9926, 0.2295, 0.9926, 0.2295, 0.9624, 0.2494, 0.9624, 0.2494, 0.9624, 0.3506, 0.9624, 0.3506, 0.9926, 0.3705, 0.9926, 0.3705, 0.9624, 0.2494, 0.9624, 0.2494, 0.9624, 0.3506, 0.9624, 0.3506, 0.03764, 0.6494, 0.03764, 0.6494, 0.007365, 0.6295, 0.007365, 0.6295, 0.03764, 0.7506, 0.03764, 0.7506, 0.03764, 0.6494, 0.03764, 0.6494, 0.007365, 0.7705, 0.007365, 0.7705, 0.03764, 0.7506, 0.03764, 0.7506, 0.9926, 0.6295, 0.9926, 0.6295, 0.9624, 0.6494, 0.9624, 0.6494, 0.9624, 0.7506, 0.9624, 0.7506, 0.9926, 0.7705, 0.9926, 0.7705, 0.9624, 0.6494, 0.9624, 0.6494, 0.9624, 0.7506, 0.9624, 0.7506, 0.03764, 0.2494, 0.03764, 0.2494, 0.007365, 0.2295, 0.007365, 0.2295, 0.03764, 0.3506, 0.03764, 0.3506, 0.03764, 0.2494, 0.03764, 0.2494, 0.007365, 0.3705, 0.007365, 0.3705, 0.03764, 0.3506, 0.03764, 0.3506, 0.9926, 0.2295, 0.9926, 0.2295, 0.9624, 0.2494, 0.9624, 0.2494, 0.9624, 0.3506, 0.9624, 0.3506, 0.9926, 0.3705, 0.9926, 0.3705, 0.9624, 0.2494, 0.9624, 0.2494, 0.9624, 0.3506, 0.9624, 0.3506, 0.03764, 0.6494, 0.03764, 0.6494, 0.007365, 0.6295, 0.007365, 0.6295, 0.03764, 0.7506, 0.03764, 0.7506, 0.03764, 0.6494, 0.03764, 0.6494, 0.007365, 0.7705, 0.007365, 0.7705, 0.03764, 0.7506, 0.03764, 0.7506, 0.9926, 0.6295, 0.9926, 0.6295, 0.9624, 0.6494, 0.9624, 0.6494, 0.9624, 0.7506, 0.9624, 0.7506, 0.9926, 0.7705, 0.9926, 0.7705, 0.9624, 0.6494, 0.9624, 0.6494, 0.9624, 0.7506, 0.9624, 0.7506, 0.03764, 0.2494, 0.03764, 0.2494, 0.007365, 0.2295, 0.007365, 0.2295, 0.03764, 0.3506, 0.03764, 0.3506, 0.03764, 0.2494, 0.03764, 0.2494, 0.007365, 0.3705, 0.007365, 0.3705, 0.03764, 0.3506, 0.03764, 0.3506, 0.9926, 0.2295, 0.9926, 0.2295, 0.9624, 0.2494, 0.9624, 0.2494, 0.9624, 0.3506, 0.9624, 0.3506, 0.9926, 0.3705, 0.9926, 0.3705, 0.9624, 0.2494, 0.9624, 0.2494, 0.9624, 0.3506, 0.9624, 0.3506, 0.03764, 0.6494, 0.03764, 0.6494, 0.007365, 0.6295, 0.007365, 0.6295, 0.03764, 0.7506, 0.03764, 0.7506, 0.03764, 0.6494, 0.03764, 0.6494, 0.007365, 0.7705, 0.007365, 0.7705, 0.03764, 0.7506, 0.03764, 0.7506, 0.9926, 0.6295, 0.9926, 0.6295, 0.9624, 0.6494, 0.9624, 0.6494, 0.9624, 0.7506, 0.9624, 0.7506, 0.9926, 0.7705, 0.9926, 0.7705, 0.9624, 0.6494, 0.9624, 0.6494, 0.9624, 0.7506, 0.9624, 0.7506, 0.03764, 0.6494, 0.03764, 0.6494, 0.007365, 0.6295, 0.007365, 0.6295, 0.03764, 0.7506, 0.03764, 0.7506, 0.03764, 0.6494, 0.03764, 0.6494, 0.007365, 0.7705, 0.007365, 0.7705, 0.03764, 0.7506, 0.03764, 0.7506, 0.9926, 0.6295, 0.9926, 0.6295, 0.9624, 0.6494, 0.9624, 0.6494, 0.9624, 0.7506, 0.9624, 0.7506, 0.9926, 0.7705, 0.9926, 0.7705, 0.9624, 0.6494, 0.9624, 0.6494, 0.9624, 0.7506, 0.9624, 0.7506, 0.03764, 0.2494, 0.03764, 0.2494, 0.007365, 0.2295, 0.007365, 0.2295, 0.03764, 0.3506, 0.03764, 0.3506, 0.03764, 0.2494, 0.03764, 0.2494, 0.007365, 0.3705, 0.007365, 0.3705, 0.03764, 0.3506, 0.03764, 0.3506, 0.9926, 0.2295, 0.9926, 0.2295, 0.9624, 0.2494, 0.9624, 0.2494, 0.9624, 0.3506, 0.9624, 0.3506, 0.9926, 0.3705, 0.9926, 0.3705, 0.9624, 0.2494, 0.9624, 0.2494, 0.9624, 0.3506, 0.9624, 0.3506, 0.03764, 0.2494, 0.03764, 0.2494, 0.007365, 0.2295, 0.007365, 0.2295, 0.03764, 0.3506, 0.03764, 0.3506, 0.03764, 0.2494, 0.03764, 0.2494, 0.007365, 0.3705, 0.007365, 0.3705, 0.03764, 0.3506, 0.03764, 0.3506, 0.9926, 0.2295, 0.9926, 0.2295, 0.9624, 0.2494, 0.9624, 0.2494, 0.9624, 0.3506, 0.9624, 0.3506, 0.9926, 0.3705, 0.9926, 0.3705, 0.9624, 0.2494, 0.9624, 0.2494, 0.9624, 0.3506, 0.9624, 0.3506, 0.03764, 0.2494, 0.03764, 0.2494, 0.007365, 0.2295, 0.007365, 0.2295, 0.03764, 0.3506, 0.03764, 0.3506, 0.03764, 0.2494, 0.03764, 0.2494, 0.007365, 0.3705, 0.007365, 0.3705, 0.03764, 0.3506, 0.03764, 0.3506, 0.9926, 0.2295, 0.9926, 0.2295, 0.9624, 0.2494, 0.9624, 0.2494, 0.9624, 0.3506, 0.9624, 0.3506, 0.9926, 0.3705, 0.9926, 0.3705, 0.9624, 0.2494, 0.9624, 0.2494, 0.9624, 0.3506, 0.9624, 0.3506, 0.03764, 0.6494, 0.03764, 0.6494, 0.007365, 0.6295, 0.007365, 0.6295, 0.03764, 0.7506, 0.03764, 0.7506, 0.03764, 0.6494, 0.03764, 0.6494, 0.007365, 0.7705, 0.007365, 0.7705, 0.03764, 0.7506, 0.03764, 0.7506, 0.9926, 0.6295, 0.9926, 0.6295, 0.9624, 0.6494, 0.9624, 0.6494, 0.9624, 0.7506, 0.9624, 0.7506, 0.9926, 0.7705, 0.9926, 0.7705, 0.9624, 0.6494, 0.9624, 0.6494, 0.9624, 0.7506, 0.9624, 0.7506, 0.0, 0.0, 1.0, 0.0, 1.0, 1.0, 0.0, 1.0, 0.0, 0.0, 1.0, 0.0, 1.0, 1.0, 0.0, 1.0, 0.0, 0.0, 1.0, 0.0, 1.0, 1.0, 0.0, 1.0, 0.0, 0.0, 1.0, 0.0, 1.0, 1.0, 0.0, 1.0, 0.0, 0.0, 1.0, 0.0, 1.0, 1.0, 0.0, 1.0, 0.0, 0.0, 1.0, 0.0, 1.0, 1.0, 0.0, 1.0])
me_mesh.materials.append(mat_mat_1)
me_mesh.materials.append(mat_mat)
me_mesh.use_remesh_fix_poles = True
me_mesh.use_remesh_preserve_attributes = False
me_mesh.use_mirror_vertex_groups = False
me_mesh.update()
me_mesh.normals_split_custom_set([tuple(v) for v in zip(*[iter([0.0, -1.0, 0.0, 0.0, -1.0, 0.0, 0.0, -1.0, -1.131e-15, 0.9497, 0.0, -0.3131, 0.9585, 0.02888, -0.2836, 0.997, 0.06956, -0.03429, 1.0, 0.0, -0.004292, 0.3758, 0.9258, -0.04069, 0.3758, 0.9258, -0.04067, 0.3681, 0.9296, -0.01679, 0.3681, 0.9297, -0.01679, 0.9667, -0.02294, -0.2548, 0.9638, 0.01897, -0.2659, 0.9997, 0.01762, -0.01749, 0.9996, -0.02324, -0.01743, 0.1825, -0.9832, -0.009266, 0.1825, -0.9832, -0.009252, 0.1806, -0.9835, -0.004914, 0.1806, -0.9835, -0.004933, 0.9553, -0.06186, -0.289, 0.9497, 0.0, -0.3131, 1.0, 0.0, -0.004292, 0.9944, -0.1021, -0.02564, 0.0, 1.0, 0.0, 0.0, 1.0, 0.0, 0.0, 1.0, 0.0, 0.0, -1.0, -1.87e-07, 0.0, -1.0, 0.0, 0.0, -1.0, -1.131e-15, 0.809, 0.0, -0.5878, 0.809, 0.0, -0.5878, 0.9585, 0.02888, -0.2836, 0.9497, 0.0, -0.3131, 0.809, 0.0, -0.5878, 0.809, 0.0, -0.5878, 0.9667, -0.02294, -0.2548, 0.9585, 0.02888, -0.2836, 0.809, 0.0, -0.5878, 0.809, 0.0, -0.5878, 0.9638, 0.01897, -0.2659, 0.9667, -0.02294, -0.2548, 0.809, 0.0, -0.5878, 0.809, 0.0, -0.5878, 0.9553, -0.06186, -0.289, 0.9638, 0.01897, -0.2659, 0.809, 0.0, -0.5878, 0.809, 0.0, -0.5878, 0.9497, 0.0, -0.3131, 0.9553, -0.06186, -0.289, 0.0, 1.0, 0.0, 0.0, 1.0, 0.0, 0.0, 1.0, 0.0, 0.0, -1.0, -1.87e-07, 0.0, -1.0, -1.87e-07, 0.0, -1.0, -1.131e-15, 0.5878, 0.0, -0.809, 0.5878, 0.0, -0.809, 0.809, 0.0, -0.5878, 0.809, 0.0, -0.5878, 0.5878, 0.0, -0.809, 0.5878, 0.0, -0.809, 0.809, 0.0, -0.5878, 0.809, 0.0, -0.5878, 0.5878, 0.0, -0.809, 0.5878, 0.0, -0.809, 0.809, 0.0, -0.5878, 0.809, 0.0, -0.5878, 0.5878, 0.0, -0.809, 0.5878, 0.0, -0.809, 0.809, 0.0, -0.5878, 0.809, 0.0, -0.5878, 0.5878, 0.0, -0.809, 0.5878, 0.0, -0.809, 0.809, 0.0, -0.5878, 0.809, 0.0, -0.5878, 0.0, 1.0, 0.0, 0.0, 1.0, 0.0, 0.0, 1.0, 0.0, 0.0, -1.0, 0.0, 0.0, -1.0, -1.87e-07, 0.0, -1.0, -1.131e-15, 0.309, 0.0, -0.9511, 0.309, 0.0, -0.9511, 0.5878, 0.0, -0.809, 0.5878, 0.0, -0.809, 0.309, 0.0, -0.9511, 0.309, 0.0, -0.9511, 0.5878, 0.0, -0.809, 0.5878, 0.0, -0.809, 0.309, 0.0, -0.9511, 0.309, 0.0, -0.9511, 0.5878, 0.0, -0.809, 0.5878, 0.0, -0.809, 0.309, 0.0, -0.9511, 0.309, 0.0, -0.9511, 0.5878, 0.0, -0.809, 0.5878, 0.0, -0.809, 0.309, 0.0, -0.9511, 0.309, 0.0, -0.9511, 0.5878, 0.0, -0.809, 0.5878, 0.0, -0.809, 0.0, 1.0, 0.0, 0.0, 1.0, 0.0, 0.0, 1.0, 0.0, 0.0, -1.0, -2.286e-16, 0.0, -1.0, 0.0, 0.0, -1.0, -1.131e-15, 0.0, 0.0, -1.0, 0.0, 0.0, -1.0, 0.309, 0.0, -0.9511, 0.309, 0.0, -0.9511, 0.0, 0.0, -1.0, 0.0, 0.0, -1.0, 0.309, 0.0, -0.9511, 0.309, 0.0, -0.9511, 0.0, 0.0, -1.0, 0.0, 0.0, -1.0, 0.309, 0.0, -0.9511, 0.309, 0.0, -0.9511, 0.0, 0.0, -1.0, 0.0, 0.0, -1.0, 0.309, 0.0, -0.9511, 0.309, 0.0, -0.9511, 0.0, 0.0, -1.0, 0.0, 0.0, -1.0, 0.309, 0.0, -0.9511, 0.309, 0.0, -0.9511, 0.0, 1.0, 8.773e-17, 0.0, 1.0, 0.0, 0.0, 1.0, 0.0, 0.0, -1.0, 9.35e-08, 0.0, -1.0, -2.286e-16, 0.0, -1.0, -1.131e-15, -0.309, 0.0, -0.9511, -0.309, 0.0, -0.9511, 0.0, 0.0, -1.0, 0.0, 0.0, -1.0, -0.309, 0.0, -0.9511, -0.309, 0.0, -0.9511, 0.0, 0.0, -1.0, 0.0, 0.0, -1.0, -0.309, 0.0, -0.9511, -0.309, 0.0, -0.9511, 0.0, 0.0, -1.0, 0.0, 0.0, -1.0, -0.309, 0.0, -0.9511, -0.309, 0.0, -0.9511, 0.0, 0.0, -1.0, 0.0, 0.0, -1.0, -0.309, 0.0, -0.9511, -0.309, 0.0, -0.9511, 0.0, 0.0, -1.0, 0.0, 0.0, -1.0, 0.0, 1.0, 8.773e-17, 0.0, 1.0, 0.0, 0.0, 1.0, 8.773e-17, 0.0, -1.0, -9.35e-08, 0.0, -1.0, 9.35e-08, 0.0, -1.0, -1.131e-15, -0.5878, 0.0, -0.809, -0.5878, 0.0, -0.809, -0.309, 0.0, -0.9511, -0.309, 0.0, -0.9511, -0.5878, 0.0, -0.809, -0.5878, 0.0, -0.809, -0.309, 0.0, -0.9511, -0.309, 0.0, -0.9511, -0.5878, 0.0, -0.809, -0.5878, 0.0, -0.809, -0.309, 0.0, -0.9511, -0.309, 0.0, -0.9511, -0.5878, 0.0, -0.809, -0.5878, 0.0, -0.809, -0.309, 0.0, -0.9511, -0.309, 0.0, -0.9511, -0.5878, 0.0, -0.809, -0.5878, 0.0, -0.809, -0.309, 0.0, -0.9511, -0.309, 0.0, -0.9511, 0.0, 1.0, 1.336e-07, 0.0, 1.0, 0.0, 0.0, 1.0, 8.773e-17, 0.0, -1.0, -1.87e-07, 0.0, -1.0, -9.35e-08, 0.0, -1.0, -1.131e-15, -0.809, 0.0, -0.5878, -0.809, 0.0, -0.5878, -0.5878, 0.0, -0.809, -0.5878, 0.0, -0.809, -0.809, 0.0, -0.5878, -0.809, 0.0, -0.5878, -0.5878, 0.0, -0.809, -0.5878, 0.0, -0.809, -0.809, 0.0, -0.5878, -0.809, 0.0, -0.5878, -0.5878, 0.0, -0.809, -0.5878, 0.0, -0.809, -0.809, 0.0, -0.5878, -0.809, 0.0, -0.5878, -0.5878, 0.0, -0.809, -0.5878, 0.0, -0.809, -0.809, 0.0, -0.5878, -0.809, 0.0, -0.5878, -0.5878, 0.0, -0.809, -0.5878, 0.0, -0.809, 0.0, 1.0, 1.336e-07, 0.0, 1.0, 0.0, 0.0, 1.0, 1.336e-07, 0.0, -1.0, 0.0, 0.0, -1.0, -1.87e-07, 0.0, -1.0, -1.131e-15, -0.9511, 0.0, -0.309, -0.9511, 0.0, -0.309, -0.809, 0.0, -0.5878, -0.809, 0.0, -0.5878, -0.9511, 0.0, -0.309, -0.9511, 0.0, -0.309, -0.809, 0.0, -0.5878, -0.809, 0.0, -0.5878, -0.9511, 0.0, -0.309, -0.9511, 0.0, -0.309, -0.809, 0.0, -0.5878, -0.809, 0.0, -0.5878, -0.9511, 0.0, -0.309, -0.9511, 0.0, -0.309, -0.809, 0.0, -0.5878, -0.809, 0.0, -0.5878, -0.9511, 0.0, -0.309, -0.9511, 0.0, -0.309, -0.809, 0.0, -0.5878, -0.809, 0.0, -0.5878, 0.0, 1.0, 0.0, 0.0, 1.0, 0.0, 0.0, 1.0, 1.336e-07, 0.0, -1.0, 0.0, 0.0, -1.0, 0.0, 0.0, -1.0, -1.131e-15, -1.0, 0.0, 0.0, -1.0, 0.0, 0.0, -0.9511, 0.0, -0.309, -0.9511, 0.0, -0.309, -1.0, 0.0, 0.0, -1.0, 0.0, 0.0, -0.9511, 0.0, -0.309, -0.9511, 0.0, -0.309, -1.0, 0.0, 0.0, -1.0, 0.0, 0.0, -0.9511, 0.0, -0.309, -0.9511, 0.0, -0.309, -1.0, 0.0, 0.0, -1.0, 0.0, 0.0, -0.9511, 0.0, -0.309, -0.9511, 0.0, -0.309, -1.0, 0.0, 0.0, -1.0, 0.0, 0.0, -0.9511, 0.0, -0.309, -0.9511, 0.0, -0.309, 0.0, 1.0, 0.0, 0.0, 1.0, 0.0, 0.0, 1.0, 0.0, 0.0, -1.0, 0.0, 0.0, -1.0, 0.0, 0.0, -1.0, -1.131e-15, -0.9511, 0.0, 0.309, -0.9511, 0.0, 0.309, -1.0, 0.0, 0.0, -1.0, 0.0, 0.0, -0.9511, 0.0, 0.309, -0.9511, 0.0, 0.309, -1.0, 0.0, 0.0, -1.0, 0.0, 0.0, -0.9511, 0.0, 0.309, -0.9511, 0.0, 0.309, -1.0, 0.0, 0.0, -1.0, 0.0, 0.0, -0.9511, 0.0, 0.309, -0.9511, 0.0, 0.309, -1.0, 0.0, 0.0, -1.0, 0.0, 0.0, -0.9511, 0.0, 0.309, -0.9511, 0.0, 0.309, -1.0, 0.0, 0.0, -1.0, 0.0, 0.0, 0.0, 1.0, 0.0, 0.0, 1.0, 0.0, 0.0, 1.0, 0.0, 0.0, -1.0, 1.87e-07, 0.0, -1.0, 0.0, 0.0, -1.0, -1.131e-15, -0.809, 0.0, 0.5878, -0.809, 0.0, 0.5878, -0.9511, 0.0, 0.309, -0.9511, 0.0, 0.309, -0.809, 0.0, 0.5878, -0.809, 0.0, 0.5878, -0.9511, 0.0, 0.309, -0.9511, 0.0, 0.309, -0.809, 0.0, 0.5878, -0.809, 0.0, 0.5878, -0.9511, 0.0, 0.309, -0.9511, 0.0, 0.309, -0.809, 0.0, 0.5878, -0.809, 0.0, 0.5878, -0.9511, 0.0, 0.309, -0.9511, 0.0, 0.309, -0.809, 0.0, 0.5878, -0.809, 0.0, 0.5878, -0.9511, 0.0, 0.309, -0.9511, 0.0, 0.309, 0.0, 1.0, 0.0, 0.0, 1.0, 0.0, 0.0, 1.0, 0.0, 0.0, -1.0, 1.87e-07, 0.0, -1.0, 1.87e-07, 0.0, -1.0, -1.131e-15, -0.5878, 0.0, 0.809, -0.5878, 0.0, 0.809, -0.809, 0.0, 0.5878, -0.809, 0.0, 0.5878, -0.5878, 0.0, 0.809, -0.5878, 0.0, 0.809, -0.809, 0.0, 0.5878, -0.809, 0.0, 0.5878, -0.5878, 0.0, 0.809, -0.5878, 0.0, 0.809, -0.809, 0.0, 0.5878, -0.809, 0.0, 0.5878, -0.5878, 0.0, 0.809, -0.5878, 0.0, 0.809, -0.809, 0.0, 0.5878, -0.809, 0.0, 0.5878, -0.5878, 0.0, 0.809, -0.5878, 0.0, 0.809, -0.809, 0.0, 0.5878, -0.809, 0.0, 0.5878, 0.0, 1.0, 0.0, 0.0, 1.0, 0.0, 0.0, 1.0, 0.0, 0.0, -1.0, 0.0, 0.0, -1.0, 1.87e-07, 0.0, -1.0, -1.131e-15, -0.309, 0.0, 0.9511, -0.309, 0.0, 0.9511, -0.5878, 0.0, 0.809, -0.5878, 0.0, 0.809, -0.309, 0.0, 0.9511, -0.309, 0.0, 0.9511, -0.5878, 0.0, 0.809, -0.5878, 0.0, 0.809, -0.309, 0.0, 0.9511, -0.309, 0.0, 0.9511, -0.5878, 0.0, 0.809, -0.5878, 0.0, 0.809, -0.309, 0.0, 0.9511, -0.309, 0.0, 0.9511, -0.5878, 0.0, 0.809, -0.5878, 0.0, 0.809, -0.309, 0.0, 0.9511, -0.309, 0.0, 0.9511, -0.5878, 0.0, 0.809, -0.5878, 0.0, 0.809, 0.0, 1.0, 0.0, 0.0, 1.0, 0.0, 0.0, 1.0, 0.0, 0.0, -1.0, 6.859e-16, 0.0, -1.0, 0.0, 0.0, -1.0, -1.131e-15, 0.0, 0.0, 1.0, 0.0, 0.0, 1.0, -0.309, 0.0, 0.9511, -0.309, 0.0, 0.9511, 0.0, 0.0, 1.0, 0.0, 0.0, 1.0, -0.309, 0.0, 0.9511, -0.309, 0.0, 0.9511, 0.0, 0.0, 1.0, 0.0, 0.0, 1.0, -0.309, 0.0, 0.9511, -0.309, 0.0, 0.9511, 0.0, 0.0, 1.0, 0.0, 0.0, 1.0, -0.309, 0.0, 0.9511, -0.309, 0.0, 0.9511, 0.0, 0.0, 1.0, 0.0, 0.0, 1.0, -0.309, 0.0, 0.9511, -0.309, 0.0, 0.9511, 0.0, 1.0, -4.303e-16, 0.0, 1.0, 0.0, 0.0, 1.0, 0.0, 0.0, -1.0, -9.35e-08, 0.0, -1.0, 6.859e-16, 0.0, -1.0, -1.131e-15, 0.309, 0.0, 0.9511, 0.309, 0.0, 0.9511, 0.0, 0.0, 1.0, 0.0, 0.0, 1.0, 0.309, 0.0, 0.9511, 0.309, 0.0, 0.9511, 0.0, 0.0, 1.0, 0.0, 0.0, 1.0, 0.309, 0.0, 0.9511, 0.309, 0.0, 0.9511, 0.0, 0.0, 1.0, 0.0, 0.0, 1.0, 0.309, 0.0, 0.9511, 0.309, 0.0, 0.9511, 0.0, 0.0, 1.0, 0.0, 0.0, 1.0, 0.309, 0.0, 0.9511, 0.309, 0.0, 0.9511, 0.0, 0.0, 1.0, 0.0, 0.0, 1.0, 0.0, 1.0, -4.303e-16, 0.0, 1.0, 0.0, 0.0, 1.0, -4.303e-16, 0.0, -1.0, 9.35e-08, 0.0, -1.0, -9.35e-08, 0.0, -1.0, -1.131e-15, 0.5878, 0.0, 0.809, 0.5878, 0.0, 0.809, 0.309, 0.0, 0.9511, 0.309, 0.0, 0.9511, 0.5878, 0.0, 0.809, 0.5878, 0.0, 0.809, 0.309, 0.0, 0.9511, 0.309, 0.0, 0.9511, 0.5878, 0.0, 0.809, 0.5878, 0.0, 0.809, 0.309, 0.0, 0.9511, 0.309, 0.0, 0.9511, 0.5878, 0.0, 0.809, 0.5878, 0.0, 0.809, 0.309, 0.0, 0.9511, 0.309, 0.0, 0.9511, 0.5878, 0.0, 0.809, 0.5878, 0.0, 0.809, 0.309, 0.0, 0.9511, 0.309, 0.0, 0.9511, 0.0, 1.0, -1.336e-07, 0.0, 1.0, 0.0, 0.0, 1.0, -4.303e-16, 0.0, -1.0, 1.87e-07, 0.0, -1.0, 9.35e-08, 0.0, -1.0, -1.131e-15, 0.8156, 0.0, 0.5786, 0.8052, -0.009847, 0.5929, 0.5878, 0.0, 0.809, 0.5878, 0.0, 0.809, 0.8052, -0.009847, 0.5929, 0.7839, -0.009816, 0.6208, 0.5878, 0.0, 0.809, 0.5878, 0.0, 0.809, 0.7839, -0.009816, 0.6208, 0.7839, 0.01249, 0.6208, 0.5878, 0.0, 0.809, 0.5878, 0.0, 0.809, 0.7839, 0.01249, 0.6208, 0.8052, 0.01257, 0.5929, 0.5878, 0.0, 0.809, 0.5878, 0.0, 0.809, 0.8052, 0.01257, 0.5929, 0.8156, 0.0, 0.5786, 0.5878, 0.0, 0.809, 0.5878, 0.0, 0.809, 0.0, 1.0, -1.336e-07, 0.0, 1.0, 0.0, 0.0, 1.0, -1.336e-07, 0.0, -1.0, 0.0, 0.0, -1.0, 1.87e-07, 0.0, -1.0, -1.131e-15, 0.9545, 0.0, 0.2983, 0.9598, 0.002947, 0.2808, 0.8052, -0.009847, 0.5929, 0.8156, 0.0, 0.5786, 0.9598, 0.002947, 0.2808, 0.956, -0.01924, 0.2927, 0.7839, -0.009816, 0.6208, 0.8052, -0.009847, 0.5929, 0.956, -0.01924, 0.2927, 0.9566, 0.02135, 0.2906, 0.7839, 0.01249, 0.6208, 0.7839, -0.009816, 0.6208, 0.9566, 0.02135, 0.2906, 0.9607, 0.007097, 0.2776, 0.8052, 0.01257, 0.5929, 0.7839, 0.01249, 0.6208, 0.9607, 0.007097, 0.2776, 0.9545, 0.0, 0.2983, 0.8156, 0.0, 0.5786, 0.8052, 0.01257, 0.5929, 0.0, 1.0, 0.0, 0.0, 1.0, 0.0, 0.0, 1.0, -1.336e-07, 0.0, -1.0, 0.0, 0.0, -1.0, 0.0, 0.0, -1.0, -1.131e-15, 1.0, 0.0, -0.004292, 0.997, 0.06956, -0.03429, 0.9598, 0.002947, 0.2808, 0.9545, 0.0, 0.2983, 0.3681, 0.9297, -0.01679, 0.3681, 0.9296, -0.01679, 0.3601, 0.9329, 0.00705, 0.3601, 0.9329, 0.007081, 0.9996, -0.02324, -0.01743, 0.9997, 0.01762, -0.01749, 0.9566, 0.02135, 0.2906, 0.956, -0.01924, 0.2927, 0.1806, -0.9835, -0.004933, 0.1806, -0.9835, -0.004914, 0.179, -0.9839, -0.0003391, 0.179, -0.9839, -0.0003391, 0.9944, -0.1021, -0.02564, 1.0, 0.0, -0.004292, 0.9545, 0.0, 0.2983, 0.9607, 0.007097, 0.2776, 0.0, 1.0, 0.0, 0.0, 1.0, 0.0, 0.0, 1.0, 0.0, 0.0, 1.0, -1.005e-13, 0.0, 1.0, -1.316e-13, 0.0, 1.0, -1.556e-07, 0.0, 1.0, -1.556e-07, 0.0, 1.0, -8.042e-14, 0.0, 1.0, -8.225e-14, 0.0, 1.0, -1.316e-13, 0.0, 1.0, -1.005e-13, 0.0, 1.0, -1.556e-07, 0.0, 1.0, -1.556e-07, 0.0, 1.0, -8.225e-14, 0.0, 1.0, -8.042e-14, 0.0, 1.0, -3.891e-08, 0.0, 1.0, -3.891e-08, 0.0, 1.0, -1.556e-07, 0.0, 1.0, -1.556e-07, 0.0, 1.0, -3.891e-08, 0.0, 1.0, -3.891e-08, 0.0, 1.0, -3.891e-08, 0.0, 1.0, -3.891e-08, 0.0, 1.0, 3.891e-08, 0.0, 1.0, 3.891e-08, 0.0, 1.0, -3.891e-08, 0.0, 1.0, -3.891e-08, 0.0, 1.0, -1.167e-07, 0.0, 1.0, -1.167e-07, 0.0, 1.0, 3.891e-08, 0.0, 1.0, 3.891e-08, 0.0, 1.0, -1.556e-07, 0.0, 1.0, -1.556e-07, 0.0, 1.0, -1.167e-07, 0.0, 1.0, -1.167e-07, 0.0, 1.0, 0.0, 0.0, 1.0, 0.0, 0.0, 1.0, -1.556e-07, 0.0, 1.0, -1.556e-07, 0.0, 1.0, 1.556e-07, 0.0, 1.0, 1.556e-07, 0.0, 1.0, 0.0, 0.0, 1.0, 0.0, 0.0, 1.0, 1.005e-13, 0.0, 1.0, 1.316e-13, 0.0, 1.0, 1.556e-07, 0.0, 1.0, 1.556e-07, 0.0, 1.0, 8.042e-14, 0.0, 1.0, 8.225e-14, 0.0, 1.0, 1.316e-13, 0.0, 1.0, 1.005e-13, 0.0, 1.0, 1.556e-07, 0.0, 1.0, 1.556e-07, 0.0, 1.0, 8.225e-14, 0.0, 1.0, 8.042e-14, 0.0, 1.0, 3.891e-08, 0.0, 1.0, 3.891e-08, 0.0, 1.0, 1.556e-07, 0.0, 1.0, 1.556e-07, 0.0, 1.0, 3.891e-08, 0.0, 1.0, 3.891e-08, 0.0, 1.0, 3.891e-08, 0.0, 1.0, 3.891e-08, 0.0, 1.0, -3.891e-08, 0.0, 1.0, -3.891e-08, 0.0, 1.0, 3.891e-08, 0.0, 1.0, 3.891e-08, 0.0, 1.0, 1.167e-07, 0.0, 1.0, 1.167e-07, 0.0, 1.0, -3.891e-08, 0.0, 1.0, -3.891e-08, 0.0, 1.0, 1.556e-07, 0.0, 1.0, 1.556e-07, 0.0, 1.0, 1.167e-07, 0.0, 1.0, 1.167e-07, 0.0, 1.0, 0.0, 0.0, 1.0, 0.0, 0.0, 1.0, 1.556e-07, 0.0, 1.0, 1.556e-07, 0.0, 1.0, -1.556e-07, 0.0, 1.0, -1.556e-07, 0.0, 1.0, 0.0, 0.0, 1.0, 0.0, -0.9511, 0.0, 0.309, -0.9511, 0.0, 0.309, -1.0, 0.0, 0.0, -1.0, 0.0, 0.0, -0.809, 0.0, 0.5878, -0.809, 0.0, 0.5878, -0.9511, 0.0, 0.309, -0.9511, 0.0, 0.309, -0.5878, 0.0, 0.809, -0.5878, 0.0, 0.809, -0.809, 0.0, 0.5878, -0.809, 0.0, 0.5878, -0.309, 0.0, 0.9511, -0.309, 0.0, 0.9511, -0.5878, 0.0, 0.809, -0.5878, 0.0, 0.809, 0.0, 0.0, 1.0, 0.0, 0.0, 1.0, -0.309, 0.0, 0.9511, -0.309, 0.0, 0.9511, 0.309, 0.0, 0.9511, 0.309, 0.0, 0.9511, 0.0, 0.0, 1.0, 0.0, 0.0, 1.0, 0.5878, 0.0, 0.809, 0.5878, 0.0, 0.809, 0.309, 0.0, 0.9511, 0.309, 0.0, 0.9511, 0.809, 0.0, 0.5878, 0.809, 0.0, 0.5878, 0.5878, 0.0, 0.809, 0.5878, 0.0, 0.809, 0.9511, 0.0, 0.309, 0.9511, 0.0, 0.309, 0.809, 0.0, 0.5878, 0.809, 0.0, 0.5878, 1.0, 0.0, 0.0, 1.0, 0.0, 0.0, 0.9511, 0.0, 0.309, 0.9511, 0.0, 0.309, 0.9511, 0.0, -0.309, 0.9511, 0.0, -0.309, 1.0, 0.0, 0.0, 1.0, 0.0, 0.0, 0.809, 0.0, -0.5878, 0.809, 0.0, -0.5878, 0.9511, 0.0, -0.309, 0.9511, 0.0, -0.309, 0.5878, 0.0, -0.809, 0.5878, 0.0, -0.809, 0.809, 0.0, -0.5878, 0.809, 0.0, -0.5878, 0.309, 0.0, -0.9511, 0.309, 0.0, -0.9511, 0.5878, 0.0, -0.809, 0.5878, 0.0, -0.809, 0.0, 0.0, -1.0, 0.0, 0.0, -1.0, 0.309, 0.0, -0.9511, 0.309, 0.0, -0.9511, -0.309, 0.0, -0.9511, -0.309, 0.0, -0.9511, 0.0, 0.0, -1.0, 0.0, 0.0, -1.0, -0.5878, 0.0, -0.809, -0.5878, 0.0, -0.809, -0.309, 0.0, -0.9511, -0.309, 0.0, -0.9511, -0.809, 0.0, -0.5878, -0.809, 0.0, -0.5878, -0.5878, 0.0, -0.809, -0.5878, 0.0, -0.809, -0.9511, 0.0, -0.309, -0.9511, 0.0, -0.309, -0.809, 0.0, -0.5878, -0.809, 0.0, -0.5878, -1.0, 0.0, 0.0, -1.0, 0.0, 0.0, -0.9511, 0.0, -0.309, -0.9511, 0.0, -0.309, 0.9585, 0.02888, -0.2836, 0.9842, 0.07218, -0.1619, 0.988, 0.1401, -0.0647, 0.997, 0.06956, -0.03429, 0.9667, -0.02294, -0.2548, 0.9939, -0.05657, -0.09423, 0.9842, 0.07218, -0.1619, 0.9585, 0.02888, -0.2836, 0.9996, -0.02324, -0.01743, 0.9987, -0.04661, -0.02117, 0.9939, -0.05657, -0.09423, 0.9667, -0.02294, -0.2548, 0.997, 0.06956, -0.03429, 0.988, 0.1401, -0.0647, 0.9885, 0.02678, 0.1489, 0.9598, 0.002947, 0.2808, 0.956, -0.01924, 0.2927, 0.9918, -0.02762, 0.1251, 0.9987, -0.04661, -0.02117, 0.9996, -0.02324, -0.01743, 0.9598, 0.002947, 0.2808, 0.9885, 0.02678, 0.1489, 0.9918, -0.02762, 0.1251, 0.956, -0.01924, 0.2927, 0.9638, 0.01897, -0.2659, 0.9913, 0.04684, -0.1231, 0.9992, 0.03517, -0.02141, 0.9997, 0.01762, -0.01749, 0.9553, -0.06186, -0.289, 0.9726, -0.1552, -0.1731, 0.9913, 0.04684, -0.1231, 0.9638, 0.01897, -0.2659, 0.9944, -0.1021, -0.02564, 0.9775, -0.2057, -0.04728, 0.9726, -0.1552, -0.1731, 0.9553, -0.06186, -0.289, 0.9997, 0.01762, -0.01749, 0.9992, 0.03517, -0.02141, 0.9924, 0.02732, 0.1199, 0.9566, 0.02135, 0.2906, 0.9607, 0.007097, 0.2776, 0.9899, -0.007352, 0.1412, 0.9775, -0.2057, -0.04728, 0.9944, -0.1021, -0.02564, 0.9566, 0.02135, 0.2906, 0.9924, 0.02732, 0.1199, 0.9899, -0.007352, 0.1412, 0.9607, 0.007097, 0.2776, 0.0, -1.0, 0.0, 0.1059, -0.9941, -0.02501, 0.106, -0.9937, 0.03754, 0.005414, -0.9986, 0.05208, 0.08388, -0.1262, -0.9885, 0.05234, -0.1244, -0.9908, 0.05235, -0.1244, -0.9908, 0.08388, -0.1262, -0.9885, 0.0, 1.0, 0.0, -0.06025, 0.9982, 0.0, -0.06021, 0.9982, -3.631e-08, 0.0, 1.0, 0.0, 0.005414, -0.9986, 0.05208, 0.106, -0.9937, 0.03754, 0.1057, -0.9894, 0.09986, 0.01068, -0.9945, 0.1039, 0.0, 1.0, 0.0, -0.06021, 0.9982, 3.075e-09, -0.06025, 0.9982, 0.0, 0.0, 1.0, 0.0, 0.1231, -0.4013, 0.9076, 0.08134, -0.4119, 0.9076, 0.08133, -0.4119, 0.9076, 0.1231, -0.4013, 0.9076, 0.0, -1.0, 0.0, -0.06843, -0.9977, 9.429e-08, -0.06851, -0.9977, 0.0, 0.0, -1.0, 0.0, 0.08388, 0.1262, -0.9885, 0.05312, 0.1258, -0.9906, 0.05316, 0.1258, -0.9906, 0.08388, 0.1262, -0.9885, 0.0, 1.0, 0.0, 0.1105, 0.9938, -0.01012, 0.1088, 0.9937, -0.02569, 0.0, 1.0, 0.0, 0.0, -1.0, 0.0, -0.06851, -0.9977, 0.0, -0.06843, -0.9977, -5.736e-08, 0.0, -1.0, 0.0, 0.0, 1.0, 0.0, 0.1122, 0.9937, 0.005463, 0.1105, 0.9938, -0.01012, 0.0, 1.0, 0.0, 0.0807, 0.2987, 0.9509, 0.09889, 0.3074, 0.9464, 0.09888, 0.3074, 0.9464, 0.0807, 0.2987, 0.9509, 0.1059, -0.9941, -0.02501, 0.3273, -0.9418, -0.07729, 0.3327, -0.9429, 0.01573, 0.106, -0.9937, 0.03754, 0.05234, -0.1244, -0.9908, 0.03456, -0.1218, -0.992, 0.03459, -0.1218, -0.9919, 0.05235, -0.1244, -0.9908, -0.06025, 0.9982, 0.0, -0.2076, 0.9782, 0.0, -0.2076, 0.9782, 0.0, -0.06021, 0.9982, -3.631e-08, 0.106, -0.9937, 0.03754, 0.3327, -0.9429, 0.01573, 0.3352, -0.9359, 0.1088, 0.1057, -0.9894, 0.09986, -0.06021, 0.9982, 3.075e-09, -0.2076, 0.9782, 0.0, -0.2076, 0.9782, 0.0, -0.06025, 0.9982, 0.0, 0.08134, -0.4119, 0.9076, 0.1313, -0.4143, 0.9006, 0.1313, -0.4143, 0.9006, 0.08133, -0.4119, 0.9076, -0.06843, -0.9977, 9.429e-08, -0.2115, -0.9774, 0.0, -0.2115, -0.9774, 0.0, -0.06851, -0.9977, 0.0, 0.05312, 0.1258, -0.9906, 0.03523, 0.1258, -0.9914, 0.03523, 0.1258, -0.9914, 0.05316, 0.1258, -0.9906, 0.1105, 0.9938, -0.01012, 0.3302, 0.9436, -0.02496, 0.3277, 0.9416, -0.07739, 0.1088, 0.9937, -0.02569, -0.06851, -0.9977, 0.0, -0.2115, -0.9774, 0.0, -0.2115, -0.9774, 0.0, -0.06843, -0.9977, -5.736e-08, 0.1122, 0.9937, 0.005463, 0.3319, 0.9429, 0.02751, 0.3302, 0.9436, -0.02496, 0.1105, 0.9938, -0.01012, 0.09889, 0.3074, 0.9464, 0.1314, 0.3441, 0.9297, 0.1314, 0.3441, 0.9297, 0.09888, 0.3074, 0.9464, 0.3273, -0.9418, -0.07729, 0.6466, -0.7479, -0.1499, 0.6594, -0.7518, -0.004001, 0.3327, -0.9429, 0.01573, 0.03456, -0.1218, -0.992, 0.07747, -0.09715, -0.9923, 0.07749, -0.09712, -0.9923, 0.03459, -0.1218, -0.9919, -0.2076, 0.9782, 0.0, -0.5821, 0.8131, 0.00173, -0.581, 0.8137, 0.01824, -0.2076, 0.9782, 0.0, 0.3327, -0.9429, 0.01573, 0.6594, -0.7518, -0.004001, 0.658, -0.7396, 0.1413, 0.3352, -0.9359, 0.1088, -0.2076, 0.9782, 0.0, -0.5828, 0.8125, -0.01497, -0.5821, 0.8131, 0.00173, -0.2076, 0.9782, 0.0, 0.1313, -0.4143, 0.9006, 0.2873, -0.3417, 0.8948, 0.2873, -0.3417, 0.8948, 0.1313, -0.4143, 0.9006, -0.2115, -0.9774, 0.0, -0.5439, -0.8392, 0.0, -0.5439, -0.8392, 0.0, -0.2115, -0.9774, 0.0, 0.03523, 0.1258, -0.9914, 0.07342, 0.1047, -0.9918, 0.07343, 0.1047, -0.9918, 0.03523, 0.1258, -0.9914, 0.3302, 0.9436, -0.02496, 0.6176, 0.7854, -0.04141, 0.6112, 0.7782, -0.1444, 0.3277, 0.9416, -0.07739, -0.2115, -0.9774, 0.0, -0.5439, -0.8392, 0.0, -0.5439, -0.8392, 0.0, -0.2115, -0.9774, 0.0, 0.3319, 0.9429, 0.02751, 0.6173, 0.7843, 0.06195, 0.6176, 0.7854, -0.04141, 0.3302, 0.9436, -0.02496, 0.1314, 0.3441, 0.9297, 0.2226, 0.3126, 0.9234, 0.2226, 0.3126, 0.9234, 0.1314, 0.3441, 0.9297, -0.5439, -0.8392, 0.0, -0.9214, -0.3886, 0.0, -0.9214, -0.3886, 0.0, -0.5439, -0.8392, 0.0, 0.07342, 0.1047, -0.9918, 0.1141, 0.05322, -0.992, 0.1141, 0.05323, -0.992, 0.07343, 0.1047, -0.9918, 0.6176, 0.7854, -0.04141, 0.896, 0.4404, -0.05696, 0.8834, 0.4343, -0.1762, 0.6112, 0.7782, -0.1444, -0.5439, -0.8392, 0.0, -0.9214, -0.3886, 0.0, -0.9214, -0.3886, 0.0, -0.5439, -0.8392, 0.0, 0.6173, 0.7843, 0.06195, 0.8957, 0.4401, 0.0632, 0.896, 0.4404, -0.05696, 0.6176, 0.7854, -0.04141, 0.2226, 0.3126, 0.9234, 0.3497, 0.1607, 0.923, 0.3497, 0.1607, 0.923, 0.2226, 0.3126, 0.9234, 0.6466, -0.7479, -0.1499, 0.8115, -0.5538, -0.1863, 0.825, -0.5649, -0.01642, 0.6594, -0.7518, -0.004001, 0.07747, -0.09715, -0.9923, 0.1016, -0.07824, -0.9917, 0.1017, -0.07817, -0.9917, 0.07749, -0.09712, -0.9923, -0.5821, 0.8131, 0.00173, -0.7853, 0.6191, 0.004385, -0.7837, 0.619, 0.0517, -0.581, 0.8137, 0.01824, 0.6594, -0.7518, -0.004001, 0.825, -0.5649, -0.01642, 0.8144, -0.5595, 0.1539, 0.658, -0.7396, 0.1413, -0.5828, 0.8125, -0.01497, -0.7854, 0.6176, -0.04263, -0.7853, 0.6191, 0.004385, -0.5821, 0.8131, 0.00173, 0.2873, -0.3417, 0.8948, 0.3503, -0.2774, 0.8946, 0.3503, -0.2774, 0.8946, 0.2873, -0.3417, 0.8948, 0.9127, 0.3495, -0.2119, 0.9126, 0.3495, -0.212, 0.9126, 0.3495, -0.212, 0.9126, 0.3495, -0.2119, 0.1016, -0.07824, -0.9917, 0.1105, -0.06855, -0.9915, 0.1104, -0.06864, -0.9915, 0.1017, -0.07817, -0.9917, -0.7853, 0.6191, 0.004385, -0.8697, 0.4936, 0.004539, -0.87, 0.4904, 0.05147, -0.7837, 0.619, 0.0517, -0.7203, 0.6918, -0.05117, -0.7203, 0.6918, -0.05121, -0.7203, 0.6918, -0.05118, -0.7203, 0.6918, -0.05119, -0.7854, 0.6176, -0.04263, -0.8675, 0.4956, -0.04266, -0.8697, 0.4936, 0.004539, -0.7853, 0.6191, 0.004385, -0.4186, -0.7763, 0.4713, -0.4186, -0.7763, 0.4712, -0.4186, -0.7763, 0.4712, -0.4186, -0.7763, 0.4713, 0.8895, -0.4373, -0.1326, 0.9622, -0.2297, -0.1465, 0.9717, -0.2313, -0.04817, 0.8982, -0.4375, -0.04165, 0.1105, -0.06855, -0.9915, 0.1298, -0.02445, -0.9912, 0.1298, -0.02446, -0.9912, 0.1104, -0.06864, -0.9915, -0.8697, 0.4936, 0.004539, -0.9944, 0.1057, 0.001425, -0.9946, 0.1028, 0.01649, -0.87, 0.4904, 0.05147, 0.8982, -0.4375, -0.04165, 0.9717, -0.2313, -0.04817, 0.9717, -0.2308, 0.0505, 0.8995, -0.4341, 0.04963, -0.8675, 0.4956, -0.04266, -0.994, 0.1085, -0.01367, -0.9944, 0.1057, 0.001425, -0.8697, 0.4936, 0.004539, 0.3663, -0.1864, 0.9116, 0.3975, -0.0872, 0.9134, 0.3975, -0.08717, 0.9134, 0.3663, -0.1864, 0.9116, -0.9214, -0.3886, 0.0, -0.995, -0.09979, 5.591e-07, -0.995, -0.09979, -5.587e-07, -0.9214, -0.3886, 0.0, 0.1141, 0.05322, -0.992, 0.1324, 0.01427, -0.9911, 0.1324, 0.01427, -0.9911, 0.1141, 0.05323, -0.992, 0.896, 0.4404, -0.05696, 0.9928, 0.1053, -0.05629, 0.9815, 0.1056, -0.1597, 0.8834, 0.4343, -0.1762, -0.9214, -0.3886, 0.0, -0.995, -0.09979, -5.587e-07, -0.995, -0.09979, 4.468e-06, -0.9214, -0.3886, 0.0, 0.8957, 0.4401, 0.0632, 0.9934, 0.1039, 0.04778, 0.9928, 0.1053, -0.05629, 0.896, 0.4404, -0.05696, 0.3497, 0.1607, 0.923, 0.4115, 0.04118, 0.9105, 0.4115, 0.04117, 0.9105, 0.3497, 0.1607, 0.923, 0.1324, 0.01424, -0.9911, 0.1324, 0.01424, -0.9911, 0.1298, -0.02445, -0.9912, 0.1298, -0.02447, -0.9912, 0.9717, -0.2313, -0.04817, 0.9622, -0.2297, -0.1465, 0.9815, 0.1056, -0.1597, 0.9928, 0.1053, -0.05629, 0.9717, -0.2308, 0.05051, 0.9717, -0.2313, -0.04817, 0.9928, 0.1053, -0.05629, 0.9934, 0.1038, 0.04777, -0.995, -0.09983, 5.587e-07, -0.995, -0.09983, 3.909e-06, -0.9946, 0.1028, 0.01647, -0.9944, 0.1056, 0.001417, -0.9944, 0.1056, 0.001417, -0.994, 0.1085, -0.01366, -0.995, -0.09983, -5.591e-07, -0.995, -0.09983, 5.587e-07, 0.3975, -0.0872, 0.9134, 0.3975, -0.08717, 0.9134, 0.4115, 0.04116, 0.9105, 0.4115, 0.04114, 0.9105])] * 3)])

# ---- objects
ob_light = bpy.data.objects.new('Light', light_light)
ob_camera = bpy.data.objects.new('Camera', cam_camera)
ob_cylinder = bpy.data.objects.new('Cylinder', me_mesh)
ob_subdivision_surface_1 = bpy.data.objects.new('Subdivision_Surface_1', None)

# ---- transforms, parenting, visibility, modifiers, constraints
ob_light.location = (4.076, 1.005, 5.904)
ob_light.rotation_euler = (0.6503, 0.05522, 1.866)
ob_light.lock_rotations_4d = False
ob_light.empty_display_type = 'ARROWS'
ob_light.color = (0.0, 0.0, 0.0, 0.0)
ob_light.lineart.crease_threshold = 0.0
ob_camera.location = (7.359, -6.926, 4.958)
ob_camera.rotation_euler = (1.109, 0.0, 0.8149)
ob_camera.lock_rotations_4d = False
ob_camera.empty_display_type = 'ARROWS'
ob_camera.color = (0.0, 0.0, 0.0, 0.0)
ob_camera.display_type = 'WIRE'
ob_camera.lineart.crease_threshold = 0.0
ob_cylinder.parent = ob_subdivision_surface_1
ob_cylinder.location = (0.0, 0.0, 0.0)
ob_cylinder.color = (0.8, 0.8, 0.8, 1.0)
ob_cylinder.lineart.crease_threshold = 0.0
ob_subdivision_surface_1.location = (0.0, 0.0, 0.0)
ob_subdivision_surface_1.rotation_euler = (1.571, -0.0, 0.0)
ob_subdivision_surface_1.scale = (0.01, 0.01, 0.01)
ob_subdivision_surface_1.color = (0.8, 0.8, 0.8, 1.0)
ob_subdivision_surface_1.lineart.crease_threshold = 0.0

# ---- collection membership
col_collection.objects.link(ob_light)
col_collection.objects.link(ob_camera)
col_collection.objects.link(ob_cylinder)
col_collection.objects.link(ob_subdivision_surface_1)

# ---- scene / render settings (as saved in the file)
scene.camera = ob_camera
scene.frame_start = 1; scene.frame_end = 250; scene.frame_set(1)
scene.render.engine = 'BLENDER_EEVEE_NEXT'
scene.render.fps = 30
scene.cycles.use_denoising = False
scene.cycles.samples = 128
scene.cycles.sampling_pattern = 'TABULATED_SOBOL'
scene.cycles.use_adaptive_sampling = False
scene.cycles.use_light_tree = False
scene.view_settings.view_transform = 'Filmic'
bpy.context.view_layer.update()

